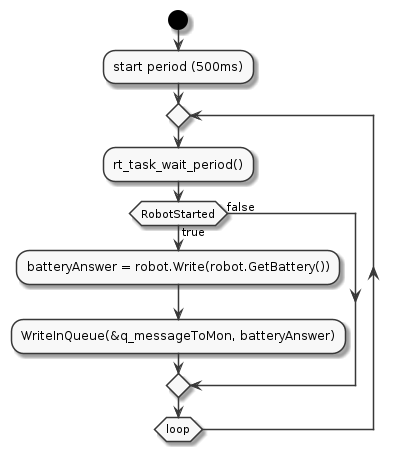

The diagram above was rendered by PlantUML. Its source (embedded in the PNG):
@startuml
skinparam monochrome true
start

:start period (500ms);

repeat

:rt_task_wait_period();  

if (RobotStarted) then (true)
:batteryAnswer = robot.Write(robot.GetBattery());
:WriteInQueue(&q_messageToMon, batteryAnswer);
else (false)
endif
repeat while (loop)
@enduml